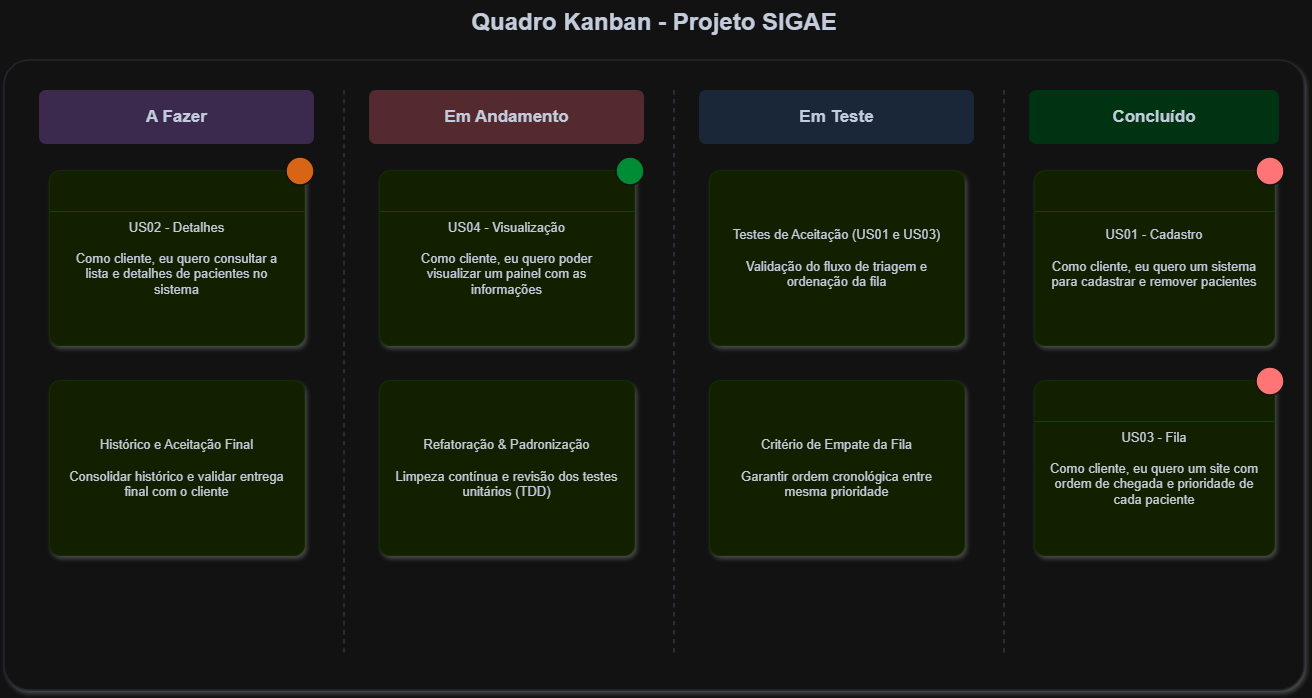

The diagram above was exported from draw.io. Its source (the exported page's mxGraphModel, read from the mxfile embedded in the PNG):
<mxGraphModel dx="1694" dy="981" grid="1" gridSize="10" guides="1" tooltips="1" connect="1" arrows="1" fold="1" page="1" pageScale="1" pageWidth="827" pageHeight="1169" math="0" shadow="0">
  <root>
    <mxCell id="0" />
    <mxCell id="1" parent="0" />
    <mxCell id="titulo" parent="1" style="text;html=1;strokeColor=none;fillColor=none;align=center;verticalAlign=middle;whiteSpace=wrap;rounded=0;fontSize=24;fontStyle=1;fontColor=#1e293b;" value="Quadro Kanban - Projeto SIGAE" vertex="1">
      <mxGeometry height="45" width="600" x="420" y="25" as="geometry" />
    </mxCell>
    <mxCell id="board-bg" parent="1" style="rounded=1;whiteSpace=wrap;html=1;fillColor=#ffffff;strokeColor=#e2e8f0;strokeWidth=1.5;arcSize=4;shadow=1;" value="" vertex="1">
      <mxGeometry height="630" width="1300" x="70" y="85" as="geometry" />
    </mxCell>
    <mxCell id="hdr-afazer" parent="1" style="rounded=1;whiteSpace=wrap;html=1;fillColor=#e9d5ff;strokeColor=none;fontSize=17;fontStyle=1;fontColor=#1e293b;arcSize=12;" value="A Fazer" vertex="1">
      <mxGeometry height="54" width="275" x="105" y="115" as="geometry" />
    </mxCell>
    <mxCell id="card-us02" parent="1" style="rounded=1;whiteSpace=wrap;html=1;align=center;verticalAlign=middle;spacingLeft=14;spacingRight=14;fillColor=#ecfccb;strokeColor=#d9f99d;strokeWidth=1.2;fontSize=13;fontColor=#1e293b;arcSize=6;shadow=1;" value="US02 - Detalhes&#10;&#10;Como cliente, eu quero consultar a lista e detalhes de pacientes no sistema" vertex="1">
      <mxGeometry height="175" width="255" x="115" y="195" as="geometry" />
    </mxCell>
    <mxCell id="line-us02" parent="1" style="line;strokeWidth=1;fillColor=none;align=left;verticalAlign=middle;spacingTop=-1;spacingLeft=3;spacingRight=3;rotatable=0;labelPosition=right;points=[];portConstraint=eastwest;strokeColor=#bef264;" value="" vertex="1">
      <mxGeometry height="8" width="255" x="115" y="232" as="geometry" />
    </mxCell>
    <mxCell id="dot-us02" parent="1" style="ellipse;whiteSpace=wrap;html=1;fillColor=#f97316;strokeColor=#ffffff;strokeWidth=1.5;" value="" vertex="1">
      <mxGeometry height="28" width="28" x="352" y="182" as="geometry" />
    </mxCell>
    <mxCell id="card-hist" parent="1" style="rounded=1;whiteSpace=wrap;html=1;align=center;verticalAlign=middle;spacingLeft=14;spacingRight=14;fillColor=#ecfccb;strokeColor=#d9f99d;strokeWidth=1.2;fontSize=13;fontColor=#1e293b;arcSize=6;shadow=1;" value="Histórico e Aceitação Final&#10;&#10;Consolidar histórico e validar entrega final com o cliente" vertex="1">
      <mxGeometry height="175" width="255" x="115" y="405" as="geometry" />
    </mxCell>
    <mxCell id="div-1" parent="1" style="line;strokeWidth=1.5;direction=south;html=1;strokeColor=#cbd5e1;dashed=1;" value="" vertex="1">
      <mxGeometry height="565" width="10" x="405" y="115" as="geometry" />
    </mxCell>
    <mxCell id="hdr-andamento" parent="1" style="rounded=1;whiteSpace=wrap;html=1;fillColor=#fecdd3;strokeColor=none;fontSize=17;fontStyle=1;fontColor=#1e293b;arcSize=12;" value="Em Andamento" vertex="1">
      <mxGeometry height="54" width="275" x="435" y="115" as="geometry" />
    </mxCell>
    <mxCell id="card-us04" parent="1" style="rounded=1;whiteSpace=wrap;html=1;align=center;verticalAlign=middle;spacingLeft=14;spacingRight=14;fillColor=#ecfccb;strokeColor=#d9f99d;strokeWidth=1.2;fontSize=13;fontColor=#1e293b;arcSize=6;shadow=1;" value="US04 - Visualização&#10;&#10;Como cliente, eu quero poder visualizar um painel com as informações" vertex="1">
      <mxGeometry height="175" width="255" x="445" y="195" as="geometry" />
    </mxCell>
    <mxCell id="line-us04" parent="1" style="line;strokeWidth=1;fillColor=none;align=left;verticalAlign=middle;spacingTop=-1;spacingLeft=3;spacingRight=3;rotatable=0;labelPosition=right;points=[];portConstraint=eastwest;strokeColor=#bef264;" value="" vertex="1">
      <mxGeometry height="8" width="255" x="445" y="232" as="geometry" />
    </mxCell>
    <mxCell id="dot-us04" parent="1" style="ellipse;whiteSpace=wrap;html=1;fillColor=#22c55e;strokeColor=#ffffff;strokeWidth=1.5;" value="" vertex="1">
      <mxGeometry height="28" width="28" x="682" y="182" as="geometry" />
    </mxCell>
    <mxCell id="card-refat" parent="1" style="rounded=1;whiteSpace=wrap;html=1;align=center;verticalAlign=middle;spacingLeft=14;spacingRight=14;fillColor=#ecfccb;strokeColor=#d9f99d;strokeWidth=1.2;fontSize=13;fontColor=#1e293b;arcSize=6;shadow=1;" value="Refatoração &amp; Padronização&#10;&#10;Limpeza contínua e revisão dos testes unitários (TDD)" vertex="1">
      <mxGeometry height="175" width="255" x="445" y="405" as="geometry" />
    </mxCell>
    <mxCell id="div-2" parent="1" style="line;strokeWidth=1.5;direction=south;html=1;strokeColor=#cbd5e1;dashed=1;" value="" vertex="1">
      <mxGeometry height="565" width="10" x="735" y="115" as="geometry" />
    </mxCell>
    <mxCell id="hdr-teste" parent="1" style="rounded=1;whiteSpace=wrap;html=1;fillColor=#dbeafe;strokeColor=none;fontSize=17;fontStyle=1;fontColor=#1e293b;arcSize=12;" value="Em Teste" vertex="1">
      <mxGeometry height="54" width="275" x="765" y="115" as="geometry" />
    </mxCell>
    <mxCell id="card-testes" parent="1" style="rounded=1;whiteSpace=wrap;html=1;align=center;verticalAlign=middle;spacingLeft=14;spacingRight=14;fillColor=#ecfccb;strokeColor=#d9f99d;strokeWidth=1.2;fontSize=13;fontColor=#1e293b;arcSize=6;shadow=1;" value="Testes de Aceitação (US01 e US03)&#10;&#10;Validação do fluxo de triagem e ordenação da fila" vertex="1">
      <mxGeometry height="175" width="255" x="775" y="195" as="geometry" />
    </mxCell>
    <mxCell id="card-empate" parent="1" style="rounded=1;whiteSpace=wrap;html=1;align=center;verticalAlign=middle;spacingLeft=14;spacingRight=14;fillColor=#ecfccb;strokeColor=#d9f99d;strokeWidth=1.2;fontSize=13;fontColor=#1e293b;arcSize=6;shadow=1;" value="Critério de Empate da Fila&#10;&#10;Garantir ordem cronológica entre mesma prioridade" vertex="1">
      <mxGeometry height="175" width="255" x="775" y="405" as="geometry" />
    </mxCell>
    <mxCell id="div-3" parent="1" style="line;strokeWidth=1.5;direction=south;html=1;strokeColor=#cbd5e1;dashed=1;" value="" vertex="1">
      <mxGeometry height="565" width="10" x="1065" y="115" as="geometry" />
    </mxCell>
    <mxCell id="hdr-concluido" parent="1" style="rounded=1;whiteSpace=wrap;html=1;fillColor=#bbf7d0;strokeColor=none;fontSize=17;fontStyle=1;fontColor=#1e293b;arcSize=12;" value="Concluído" vertex="1">
      <mxGeometry height="54" width="250" x="1095" y="115" as="geometry" />
    </mxCell>
    <mxCell id="card-us01" parent="1" style="rounded=1;whiteSpace=wrap;html=1;align=center;verticalAlign=middle;spacingLeft=14;spacingRight=14;fillColor=#ecfccb;strokeColor=#d9f99d;strokeWidth=1.2;fontSize=13;fontColor=#1e293b;arcSize=6;shadow=1;" value="US01 - Cadastro&#10;&#10;Como cliente, eu quero um sistema para cadastrar e remover pacientes" vertex="1">
      <mxGeometry height="175" width="240" x="1100" y="195" as="geometry" />
    </mxCell>
    <mxCell id="line-us01" parent="1" style="line;strokeWidth=1;fillColor=none;align=left;verticalAlign=middle;spacingTop=-1;spacingLeft=3;spacingRight=3;rotatable=0;labelPosition=right;points=[];portConstraint=eastwest;strokeColor=#bef264;" value="" vertex="1">
      <mxGeometry height="8" width="240" x="1100" y="232" as="geometry" />
    </mxCell>
    <mxCell id="dot-us01" parent="1" style="ellipse;whiteSpace=wrap;html=1;fillColor=#ef4444;strokeColor=#ffffff;strokeWidth=1.5;" value="" vertex="1">
      <mxGeometry height="28" width="28" x="1322" y="182" as="geometry" />
    </mxCell>
    <mxCell id="card-us03" parent="1" style="rounded=1;whiteSpace=wrap;html=1;align=center;verticalAlign=middle;spacingLeft=14;spacingRight=14;fillColor=#ecfccb;strokeColor=#d9f99d;strokeWidth=1.2;fontSize=13;fontColor=#1e293b;arcSize=6;shadow=1;" value="US03 - Fila&#10;&#10;Como cliente, eu quero um site com ordem de chegada e prioridade de cada paciente" vertex="1">
      <mxGeometry height="175" width="240" x="1100" y="405" as="geometry" />
    </mxCell>
    <mxCell id="line-us03" parent="1" style="line;strokeWidth=1;fillColor=none;align=left;verticalAlign=middle;spacingTop=-1;spacingLeft=3;spacingRight=3;rotatable=0;labelPosition=right;points=[];portConstraint=eastwest;strokeColor=#bef264;" value="" vertex="1">
      <mxGeometry height="8" width="240" x="1100" y="442" as="geometry" />
    </mxCell>
    <mxCell id="dot-us03" parent="1" style="ellipse;whiteSpace=wrap;html=1;fillColor=#ef4444;strokeColor=#ffffff;strokeWidth=1.5;" value="" vertex="1">
      <mxGeometry height="28" width="28" x="1322" y="392" as="geometry" />
    </mxCell>
  </root>
</mxGraphModel>